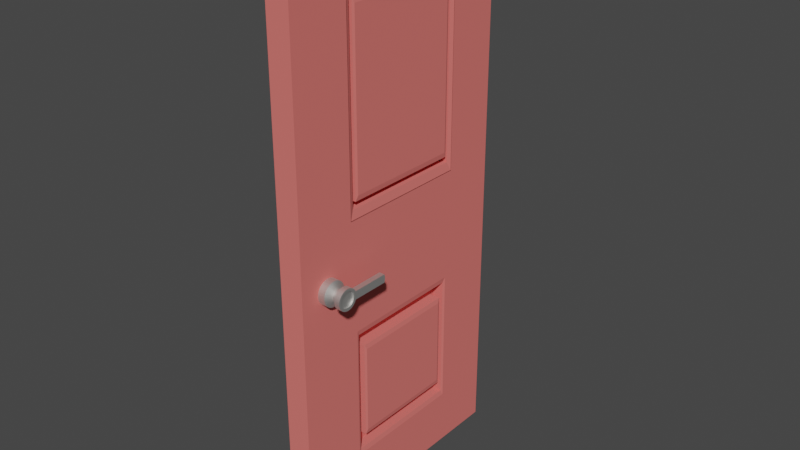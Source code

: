 # Source: door.blend  (saved by Blender 3.3.6; exported with 4.5.12 LTS)
import bpy
from mathutils import Matrix  # noqa: F401  (used for matrix-valued properties, if any)

bpy.ops.wm.read_factory_settings(use_empty=True)
scene = bpy.context.scene
scene.name = 'Scene'

# ---- collections
col_collection = bpy.data.collections.new('Collection'); scene.collection.children.link(col_collection)

# ---- materials (node trees are filled in below, after node groups)
mat_door = bpy.data.materials.new('Door')
mat_door.use_transparent_shadow = False
mat_metal = bpy.data.materials.new('Metal')
mat_metal.use_transparent_shadow = False

# ---- material node trees
mat_door.use_nodes = True; mat_door.node_tree.nodes.clear()
_N = mat_door.node_tree.nodes; _L = mat_door.node_tree.links
n0 = _N.new('ShaderNodeBsdfPrincipled'); n0.name = 'Principled BSDF'; n0.location = (10, 300)
n0.distribution = 'GGX'
n0.subsurface_method = 'RANDOM_WALK_SKIN'
n0.inputs[0].default_value = (0.8, 0.1699, 0.1517, 1.0)
n0.inputs[2].default_value = 1.0
n0.inputs[3].default_value = 1.45
n0.inputs[12].default_value = 0.06897
n0.inputs[27].default_value = (0.0, 0.0, 0.0, 1.0)
n0.inputs[28].default_value = 1.0
n1 = _N.new('ShaderNodeOutputMaterial'); n1.name = 'Material Output'; n1.location = (300, 300)
_L.new(n0.outputs[0], n1.inputs[0])
n1.is_active_output = True
mat_metal.use_nodes = True; mat_metal.node_tree.nodes.clear()
_N = mat_metal.node_tree.nodes; _L = mat_metal.node_tree.links
n0 = _N.new('ShaderNodeBsdfPrincipled'); n0.name = 'Principled BSDF'; n0.location = (10, 300)
n0.distribution = 'GGX'
n0.subsurface_method = 'RANDOM_WALK_SKIN'
n0.inputs[0].default_value = (0.8, 0.7898, 0.7595, 1.0)
n0.inputs[1].default_value = 1.0
n0.inputs[2].default_value = 0.6207
n0.inputs[3].default_value = 1.45
n0.inputs[27].default_value = (0.0, 0.0, 0.0, 1.0)
n0.inputs[28].default_value = 1.0
n1 = _N.new('ShaderNodeOutputMaterial'); n1.name = 'Material Output'; n1.location = (300, 300)
_L.new(n0.outputs[0], n1.inputs[0])
n1.is_active_output = True

# ---- world
world_world = bpy.data.worlds.new('World'); scene.world = world_world
world_world.use_nodes = True; world_world.node_tree.nodes.clear()
_N = world_world.node_tree.nodes; _L = world_world.node_tree.links
n0 = _N.new('ShaderNodeOutputWorld'); n0.name = 'World Output'; n0.location = (300, 300)
n1 = _N.new('ShaderNodeBackground'); n1.name = 'Background'; n1.location = (10, 300)
n1.inputs[0].default_value = (0.05088, 0.05088, 0.05088, 1.0)
_L.new(n1.outputs[0], n0.inputs[0])
n0.is_active_output = True
world_world.color = (0.05088, 0.05088, 0.05088)
world_world.use_sun_shadow = False
world_world.sun_shadow_jitter_overblur = 0.0

# ---- meshes
me_cube_001 = bpy.data.meshes.new('Cube.001')
me_cube_001.from_pydata([(-0.2391, -1.0, -1.0), (-0.2391, -1.0, 1.0), (-0.2391, 1.0, -1.0), (-0.2391, 1.0, 1.0), (0.287, -1.0, -1.0), (0.287, -1.0, 1.0), (0.287, 1.0, -1.0), (0.287, 1.0, 1.0), (-0.2391, -1.0, 0.1048), (-0.2391, 1.0, 0.1048), (0.287, 1.0, 0.1048), (0.287, -1.0, 0.1048), (-0.2391, -1.0, 0.8484), (-0.2391, 1.0, 0.8484), (0.287, 1.0, 0.8484), (0.287, -1.0, 0.8484), (-0.2391, -0.5121, -1.0), (-0.2391, -0.5121, 1.0), (0.287, -0.5121, -1.0), (0.287, -0.5121, 1.0), (-0.2391, -0.5121, 0.1048), (-0.2391, -0.5121, 0.8484), (-0.2391, 0.5696, 1.0), (0.287, 0.5696, -1.0), (-0.2391, 0.5696, 0.1048), (-0.2391, 0.5696, 0.8484), (-0.2391, 0.5696, -1.0), (0.287, 0.5696, 1.0), (-0.2391, 1.0, -0.2576), (0.287, 1.0, -0.2576), (0.287, -1.0, -0.2576), (-0.2391, -1.0, -0.2576), (-0.2391, -0.5121, -0.2576), (-0.2391, 0.5696, -0.2576), (-0.2391, 1.0, -0.8372), (0.287, 1.0, -0.8372), (0.287, -1.0, -0.8372), (-0.2391, -0.5121, -0.8372), (-0.2391, 0.5696, -0.8372), (-0.2391, -1.0, -0.8372), (0.287, 0.5696, 0.1048), (0.287, -0.5121, 0.1048), (0.287, 0.5696, 0.8484), (0.287, -0.5121, 0.8484), (0.04516, 0.514, 0.1605), (0.04516, -0.4565, 0.1605), (0.04516, 0.514, 0.7928), (0.04516, -0.4565, 0.7928), (0.287, 0.5696, -0.2576), (0.287, -0.5121, -0.2576), (0.287, -0.5121, -0.8372), (0.287, 0.5696, -0.8372), (0.02691, 0.4592, -0.368), (0.02691, -0.4017, -0.368), (0.02691, -0.4017, -0.7267), (0.02691, 0.4592, -0.7267), (0.04516, 0.5378, 0.1367), (0.04516, -0.4803, 0.1367), (0.04516, 0.5378, 0.8166), (0.04516, -0.4803, 0.8166), (0.02691, 0.5093, -0.3179), (0.02691, -0.4518, -0.3179), (0.02691, -0.4518, -0.7769), (0.02691, 0.5093, -0.7769), (0.02691, 0.4592, -0.368), (0.02691, -0.4017, -0.368), (0.02691, -0.4017, -0.7267), (0.02691, 0.4592, -0.7267), (0.287, -0.471, -0.2987), (0.2678, -0.4518, -0.3179), (0.2678, 0.5093, -0.3179), (0.287, 0.5285, -0.2987), (0.287, -0.471, -0.7961), (0.2678, -0.4518, -0.7769), (0.2678, 0.5093, -0.7769), (0.287, 0.5285, -0.7961), (0.2531, -0.4803, 0.1367), (0.287, -0.5142, 0.1027), (0.287, -0.5142, 0.8505), (0.2531, -0.4803, 0.8166), (0.287, 0.5717, 0.1027), (0.2531, 0.5378, 0.1367), (0.2531, 0.5378, 0.8166), (0.287, 0.5717, 0.8505), (0.2648, 0.514, 0.1605), (0.2834, 0.4954, 0.1791), (0.2834, -0.4379, 0.1791), (0.2648, -0.4565, 0.1605), (0.2834, 0.4954, 0.7742), (0.2648, 0.514, 0.7928), (0.2648, -0.4565, 0.7928), (0.2834, -0.4379, 0.7742), (0.3045, 0.442, -0.3852), (0.2874, 0.4592, -0.368), (0.2874, -0.4017, -0.368), (0.3045, -0.3845, -0.3852), (0.2874, -0.4017, -0.7267), (0.3045, -0.3845, -0.7096), (0.3045, 0.442, -0.7096), (0.2874, 0.4592, -0.7267)], [], [(25, 22, 3, 13), (13, 3, 7, 14), (43, 19, 5, 15), (15, 5, 1, 12), (16, 18, 4, 0), (19, 17, 1, 5), (30, 11, 8, 31), (49, 41, 11, 30), (28, 9, 10, 29), (33, 24, 9, 28), (11, 15, 12, 8), (41, 43, 15, 11), (9, 13, 14, 10), (24, 25, 13, 9), (8, 12, 21, 20), (31, 8, 20, 32), (48, 40, 41, 49), (27, 22, 17, 19), (26, 23, 18, 16), (42, 27, 19, 43), (12, 1, 17, 21), (14, 7, 27, 42), (2, 6, 23, 26), (7, 3, 22, 27), (29, 10, 40, 48), (10, 14, 42, 40), (20, 21, 25, 24), (32, 20, 24, 33), (21, 17, 22, 25), (37, 32, 33, 38), (35, 29, 48, 51), (73, 74, 63, 62), (39, 31, 32, 37), (38, 33, 28, 34), (34, 28, 29, 35), (50, 49, 30, 36), (36, 30, 31, 39), (4, 36, 39, 0), (18, 50, 36, 4), (2, 34, 35, 6), (26, 38, 34, 2), (0, 39, 37, 16), (23, 51, 50, 18), (6, 35, 51, 23), (16, 37, 38, 26), (79, 76, 57, 59), (83, 80, 40, 42), (80, 77, 41, 40), (81, 82, 58, 56), (46, 47, 90, 89), (78, 83, 42, 43), (82, 79, 59, 58), (77, 78, 43, 41), (69, 73, 62, 61), (71, 75, 51, 48), (74, 70, 60, 63), (55, 52, 64, 67), (68, 71, 48, 49), (75, 72, 50, 51), (72, 68, 49, 50), (44, 45, 57, 56), (47, 46, 58, 59), (45, 47, 59, 57), (46, 44, 56, 58), (44, 46, 89, 84), (85, 88, 91, 86), (47, 45, 87, 90), (53, 52, 60, 61), (54, 53, 61, 62), (52, 55, 63, 60), (55, 54, 62, 63), (65, 66, 96, 94), (52, 53, 65, 64), (54, 55, 67, 66), (53, 54, 66, 65), (67, 64, 93, 99), (98, 92, 95, 97), (66, 67, 99, 96), (71, 68, 69, 70), (68, 72, 73, 69), (70, 74, 75, 71), (74, 73, 72, 75), (70, 69, 61, 60), (81, 76, 77, 80), (83, 78, 79, 82), (78, 77, 76, 79), (82, 81, 80, 83), (76, 81, 56, 57), (85, 86, 87, 84), (89, 90, 91, 88), (90, 87, 86, 91), (88, 85, 84, 89), (45, 44, 84, 87), (93, 94, 95, 92), (94, 96, 97, 95), (92, 98, 99, 93), (98, 97, 96, 99), (64, 65, 94, 93)])
_uv = me_cube_001.uv_layers.new(name='UVMap')
_uv.uv.foreach_set('vector', [0.6061, 0.1962, 0.625, 0.1962, 0.625, 0.25, 0.6061, 0.25, 0.6061, 0.25, 0.625, 0.25, 0.625, 0.5, 0.6061, 0.5, 0.6061, 0.689, 0.625, 0.689, 0.625, 0.75, 0.6061, 0.75, 0.6061, 0.75, 0.625, 0.75, 0.625, 1.0, 0.6061, 1.0, 0.125, 0.689, 0.375, 0.689, 0.375, 0.75, 0.125, 0.75, 0.625, 0.689, 0.875, 0.689, 0.875, 0.75, 0.625, 0.75, 0.4678, 0.75, 0.5131, 0.75, 0.5131, 1.0, 0.4678, 1.0, 0.4678, 0.689, 0.5131, 0.689, 0.5131, 0.75, 0.4678, 0.75, 0.4678, 0.25, 0.5131, 0.25, 0.5131, 0.5, 0.4678, 0.5, 0.4678, 0.1962, 0.5131, 0.1962, 0.5131, 0.25, 0.4678, 0.25, 0.5131, 0.75, 0.6061, 0.75, 0.6061, 1.0, 0.5131, 1.0, 0.5131, 0.689, 0.6061, 0.689, 0.6061, 0.75, 0.5131, 0.75, 0.5131, 0.25, 0.6061, 0.25, 0.6061, 0.5, 0.5131, 0.5, 0.5131, 0.1962, 0.6061, 0.1962, 0.6061, 0.25, 0.5131, 0.25, 0.5131, 0.0, 0.6061, 0.0, 0.6061, 0.06098, 0.5131, 0.06098, 0.4678, 0.0, 0.5131, 0.0, 0.5131, 0.06098, 0.4678, 0.06098, 0.4678, 0.5538, 0.5131, 0.5538, 0.5131, 0.689, 0.4678, 0.689, 0.625, 0.5538, 0.875, 0.5538, 0.875, 0.689, 0.625, 0.689, 0.125, 0.5538, 0.375, 0.5538, 0.375, 0.689, 0.125, 0.689, 0.6061, 0.5538, 0.625, 0.5538, 0.625, 0.689, 0.6061, 0.689, 0.6061, 0.0, 0.625, 0.0, 0.625, 0.06098, 0.6061, 0.06098, 0.6061, 0.5, 0.625, 0.5, 0.625, 0.5538, 0.6061, 0.5538, 0.125, 0.5, 0.375, 0.5, 0.375, 0.5538, 0.125, 0.5538, 0.625, 0.5, 0.875, 0.5, 0.875, 0.5538, 0.625, 0.5538, 0.4678, 0.5, 0.5131, 0.5, 0.5131, 0.5538, 0.4678, 0.5538, 0.5131, 0.5, 0.6061, 0.5, 0.6061, 0.5538, 0.5131, 0.5538, 0.5131, 0.06098, 0.6061, 0.06098, 0.6061, 0.1962, 0.5131, 0.1962, 0.4678, 0.06098, 0.5131, 0.06098, 0.5131, 0.1962, 0.4678, 0.1962, 0.6061, 0.06098, 0.625, 0.06098, 0.625, 0.1962, 0.6061, 0.1962, 0.3954, 0.06098, 0.4678, 0.06098, 0.4678, 0.1962, 0.3954, 0.1962, 0.3954, 0.5, 0.4678, 0.5, 0.4678, 0.5538, 0.3954, 0.5538, 0.4029, 0.6815, 0.4029, 0.5613, 0.4029, 0.5613, 0.4029, 0.6815, 0.3954, 0.0, 0.4678, 0.0, 0.4678, 0.06098, 0.3954, 0.06098, 0.3954, 0.1962, 0.4678, 0.1962, 0.4678, 0.25, 0.3954, 0.25, 0.3954, 0.25, 0.4678, 0.25, 0.4678, 0.5, 0.3954, 0.5, 0.3954, 0.689, 0.4678, 0.689, 0.4678, 0.75, 0.3954, 0.75, 0.3954, 0.75, 0.4678, 0.75, 0.4678, 1.0, 0.3954, 1.0, 0.375, 0.75, 0.3954, 0.75, 0.3954, 1.0, 0.375, 1.0, 0.375, 0.689, 0.3954, 0.689, 0.3954, 0.75, 0.375, 0.75, 0.375, 0.25, 0.3954, 0.25, 0.3954, 0.5, 0.375, 0.5, 0.375, 0.1962, 0.3954, 0.1962, 0.3954, 0.25, 0.375, 0.25, 0.375, 0.0, 0.3954, 0.0, 0.3954, 0.06098, 0.375, 0.06098, 0.375, 0.5538, 0.3954, 0.5538, 0.3954, 0.689, 0.375, 0.689, 0.375, 0.5, 0.3954, 0.5, 0.3954, 0.5538, 0.375, 0.5538, 0.375, 0.06098, 0.3954, 0.06098, 0.3954, 0.1962, 0.375, 0.1962, 0.6021, 0.685, 0.5171, 0.685, 0.5171, 0.685, 0.6021, 0.685, 0.6063, 0.5535, 0.5128, 0.5535, 0.5131, 0.5538, 0.6061, 0.5538, 0.5128, 0.5535, 0.5128, 0.6893, 0.5131, 0.689, 0.5131, 0.5538, 0.5171, 0.5578, 0.6021, 0.5578, 0.6021, 0.5578, 0.5171, 0.5578, 0.5991, 0.5608, 0.5991, 0.6821, 0.5991, 0.6821, 0.5991, 0.5608, 0.6063, 0.6893, 0.6063, 0.5535, 0.6061, 0.5538, 0.6061, 0.689, 0.6021, 0.5578, 0.6021, 0.685, 0.6021, 0.685, 0.6021, 0.5578, 0.5128, 0.6893, 0.6063, 0.6893, 0.6061, 0.689, 0.5131, 0.689, 0.4603, 0.6815, 0.4029, 0.6815, 0.4029, 0.6815, 0.4603, 0.6815, 0.4627, 0.5589, 0.4005, 0.5589, 0.3954, 0.5538, 0.4678, 0.5538, 0.4029, 0.5613, 0.4603, 0.5613, 0.4603, 0.5613, 0.4029, 0.5613, 0.4092, 0.5676, 0.454, 0.5676, 0.454, 0.5676, 0.4092, 0.5676, 0.4627, 0.6839, 0.4627, 0.5589, 0.4678, 0.5538, 0.4678, 0.689, 0.4005, 0.5589, 0.4005, 0.6839, 0.3954, 0.689, 0.3954, 0.5538, 0.4005, 0.6839, 0.4627, 0.6839, 0.4678, 0.689, 0.3954, 0.689, 0.5201, 0.5608, 0.5201, 0.6821, 0.5171, 0.685, 0.5171, 0.5578, 0.5991, 0.6821, 0.5991, 0.5608, 0.6021, 0.5578, 0.6021, 0.685, 0.5201, 0.6821, 0.5991, 0.6821, 0.6021, 0.685, 0.5171, 0.685, 0.5991, 0.5608, 0.5201, 0.5608, 0.5171, 0.5578, 0.6021, 0.5578, 0.5201, 0.5608, 0.5991, 0.5608, 0.5991, 0.5608, 0.5201, 0.5608, 0.5224, 0.5631, 0.5968, 0.5631, 0.5968, 0.6797, 0.5224, 0.6797, 0.5991, 0.6821, 0.5201, 0.6821, 0.5201, 0.6821, 0.5991, 0.6821, 0.454, 0.6752, 0.454, 0.5676, 0.4603, 0.5613, 0.4603, 0.6815, 0.4092, 0.6752, 0.454, 0.6752, 0.4603, 0.6815, 0.4029, 0.6815, 0.454, 0.5676, 0.4092, 0.5676, 0.4029, 0.5613, 0.4603, 0.5613, 0.4092, 0.5676, 0.4092, 0.6752, 0.4029, 0.6815, 0.4029, 0.5613, 0.454, 0.6752, 0.4092, 0.6752, 0.4092, 0.6752, 0.454, 0.6752, 0.454, 0.5676, 0.454, 0.6752, 0.454, 0.6752, 0.454, 0.5676, 0.4092, 0.6752, 0.4092, 0.5676, 0.4092, 0.5676, 0.4092, 0.6752, 0.454, 0.6752, 0.4092, 0.6752, 0.4092, 0.6752, 0.454, 0.6752, 0.4092, 0.5676, 0.454, 0.5676, 0.454, 0.5676, 0.4092, 0.5676, 0.4113, 0.5697, 0.4519, 0.5697, 0.4519, 0.6731, 0.4113, 0.6731, 0.4092, 0.6752, 0.4092, 0.5676, 0.4092, 0.5676, 0.4092, 0.6752, 0.4627, 0.5589, 0.4627, 0.6839, 0.4603, 0.6815, 0.4603, 0.5613, 0.4627, 0.6839, 0.4005, 0.6839, 0.4029, 0.6815, 0.4603, 0.6815, 0.4603, 0.5613, 0.4029, 0.5613, 0.4005, 0.5589, 0.4627, 0.5589, 0.4029, 0.5613, 0.4029, 0.6815, 0.4005, 0.6839, 0.4005, 0.5589, 0.4603, 0.5613, 0.4603, 0.6815, 0.4603, 0.6815, 0.4603, 0.5613, 0.5171, 0.5578, 0.5171, 0.685, 0.5128, 0.6893, 0.5128, 0.5535, 0.6063, 0.5535, 0.6063, 0.6893, 0.6021, 0.685, 0.6021, 0.5578, 0.6063, 0.6893, 0.5128, 0.6893, 0.5171, 0.685, 0.6021, 0.685, 0.6021, 0.5578, 0.5171, 0.5578, 0.5128, 0.5535, 0.6063, 0.5535, 0.5171, 0.685, 0.5171, 0.5578, 0.5171, 0.5578, 0.5171, 0.685, 0.5224, 0.5631, 0.5224, 0.6797, 0.5201, 0.6821, 0.5201, 0.5608, 0.5991, 0.5608, 0.5991, 0.6821, 0.5968, 0.6797, 0.5968, 0.5631, 0.5991, 0.6821, 0.5201, 0.6821, 0.5224, 0.6797, 0.5968, 0.6797, 0.5968, 0.5631, 0.5224, 0.5631, 0.5201, 0.5608, 0.5991, 0.5608, 0.5201, 0.6821, 0.5201, 0.5608, 0.5201, 0.5608, 0.5201, 0.6821, 0.454, 0.5676, 0.454, 0.6752, 0.4519, 0.6731, 0.4519, 0.5697, 0.454, 0.6752, 0.4092, 0.6752, 0.4113, 0.6731, 0.4519, 0.6731, 0.4519, 0.5697, 0.4113, 0.5697, 0.4092, 0.5676, 0.454, 0.5676, 0.4113, 0.5697, 0.4113, 0.6731, 0.4092, 0.6752, 0.4092, 0.5676, 0.454, 0.5676, 0.454, 0.6752, 0.454, 0.6752, 0.454, 0.5676])
me_cube_001.materials.append(mat_door)
me_cube_001.update()
me_cylinder = bpy.data.meshes.new('Cylinder')
me_cylinder.from_pydata([(0.0, 1.0, -1.0), (0.0, 1.0, 1.0), (0.1951, 0.9808, -1.0), (0.1951, 0.9808, 1.0), (0.3827, 0.9239, -1.0), (0.3827, 0.9239, 1.0), (0.5556, 0.8315, -1.0), (0.5556, 0.8315, 1.0), (0.7071, 0.7071, -1.0), (0.7071, 0.7071, 1.0), (0.8315, 0.5556, -1.0), (0.8315, 0.5556, 1.0), (0.9239, 0.3827, -1.0), (0.9239, 0.3827, 1.0), (0.9808, 0.1951, -1.0), (0.9808, 0.1951, 1.0), (1.0, 0.0, -1.0), (1.0, 0.0, 1.0), (0.9808, -0.1951, -1.0), (0.9808, -0.1951, 1.0), (0.9239, -0.3827, -1.0), (0.9239, -0.3827, 1.0), (0.8315, -0.5556, -1.0), (0.8315, -0.5556, 1.0), (0.7071, -0.7071, -1.0), (0.7071, -0.7071, 1.0), (0.5556, -0.8315, -1.0), (0.5556, -0.8315, 1.0), (0.3827, -0.9239, -1.0), (0.3827, -0.9239, 1.0), (0.1951, -0.9808, -1.0), (0.1951, -0.9808, 1.0), (0.0, -1.0, -1.0), (0.0, -1.0, 1.0), (-0.1951, -0.9808, -1.0), (-0.1951, -0.9808, 1.0), (-0.3827, -0.9239, -1.0), (-0.3827, -0.9239, 1.0), (-0.5556, -0.8315, -1.0), (-0.5556, -0.8315, 1.0), (-0.7071, -0.7071, -1.0), (-0.7071, -0.7071, 1.0), (-0.8315, -0.5556, -1.0), (-0.8315, -0.5556, 1.0), (-0.9239, -0.3827, -1.0), (-0.9239, -0.3827, 1.0), (-0.9808, -0.1951, -1.0), (-0.9808, -0.1951, 1.0), (-1.0, 0.0, -1.0), (-1.0, 0.0, 1.0), (-0.9808, 0.1951, -1.0), (-0.9808, 0.1951, 1.0), (-0.9239, 0.3827, -1.0), (-0.9239, 0.3827, 1.0), (-0.8315, 0.5556, -1.0), (-0.8315, 0.5556, 1.0), (-0.7071, 0.7071, -1.0), (-0.7071, 0.7071, 1.0), (-0.5556, 0.8315, -1.0), (-0.5556, 0.8315, 1.0), (-0.3827, 0.9239, -1.0), (-0.3827, 0.9239, 1.0), (-0.1951, 0.9808, -1.0), (-0.1951, 0.9808, 1.0), (0.09675, 0.4864, 1.669), (9.629e-07, 0.4959, 1.669), (0.1898, 0.4582, 1.669), (0.2755, 0.4124, 1.669), (0.3507, 0.3507, 1.669), (0.4124, 0.2755, 1.669), (0.4582, 0.1898, 1.669), (0.4864, 0.09675, 1.669), (0.4959, 0.0, 1.669), (0.4864, -0.09675, 1.669), (0.4582, -0.1898, 1.669), (0.4124, -0.2755, 1.669), (0.3507, -0.3507, 1.669), (0.2755, -0.4124, 1.669), (0.1898, -0.4582, 1.669), (0.09675, -0.4864, 1.669), (9.629e-07, -0.4959, 1.669), (-0.09675, -0.4864, 1.669), (-0.1898, -0.4582, 1.669), (-0.2755, -0.4124, 1.669), (-0.3507, -0.3507, 1.669), (-0.4124, -0.2755, 1.669), (-0.4582, -0.1898, 1.669), (-0.4864, -0.09675, 1.669), (-0.4959, 0.0, 1.669), (-0.4864, 0.09675, 1.669), (-0.4582, 0.1898, 1.669), (-0.4124, 0.2755, 1.669), (-0.3507, 0.3507, 1.669), (-0.2755, 0.4124, 1.669), (-0.1898, 0.4582, 1.669), (-0.09675, 0.4864, 1.669), (0.09675, 0.4864, 2.582), (9.836e-07, 0.4959, 2.582), (0.1898, 0.4582, 2.582), (0.2755, 0.4124, 2.582), (0.3507, 0.3507, 2.582), (0.4124, 0.2755, 2.582), (0.4582, 0.1898, 2.582), (0.4864, 0.09675, 2.582), (0.4959, 0.0, 2.582), (0.4864, -0.09675, 2.582), (0.4582, -0.1898, 2.582), (0.4124, -0.2755, 2.582), (0.3507, -0.3507, 2.582), (0.2755, -0.4124, 2.582), (0.1898, -0.4582, 2.582), (0.09675, -0.4864, 2.582), (9.836e-07, -0.4959, 2.582), (-0.09675, -0.4864, 2.582), (-0.1898, -0.4582, 2.582), (-0.2755, -0.4124, 2.582), (-0.3507, -0.3507, 2.582), (-0.4124, -0.2755, 2.582), (-0.4582, -0.1898, 2.582), (-0.4864, -0.09675, 2.582), (-0.4959, 0.0, 2.582), (-0.4864, 0.09675, 2.582), (-0.4582, 0.1898, 2.582), (-0.4124, 0.2755, 2.582), (-0.3507, 0.3507, 2.582), (-0.2755, 0.4124, 2.582), (-0.1898, 0.4582, 2.582), (-0.09675, 0.4864, 2.582), (0.1677, 0.843, 2.611), (3.099e-06, 0.8595, 2.611), (0.3289, 0.7941, 2.611), (0.4775, 0.7147, 2.611), (0.6078, 0.6078, 2.611), (0.7147, 0.4775, 2.611), (0.7941, 0.3289, 2.611), (0.843, 0.1677, 2.611), (0.8595, -1.049e-06, 2.611), (0.843, -0.1677, 2.611), (0.7941, -0.3289, 2.611), (0.7147, -0.4775, 2.611), (0.6078, -0.6078, 2.611), (0.4775, -0.7147, 2.611), (0.3289, -0.7941, 2.611), (0.1677, -0.843, 2.611), (3.099e-06, -0.8595, 2.611), (-0.1677, -0.843, 2.611), (-0.3289, -0.7941, 2.611), (-0.4775, -0.7147, 2.611), (-0.6078, -0.6078, 2.611), (-0.7147, -0.4775, 2.611), (-0.7941, -0.3289, 2.611), (-0.843, -0.1677, 2.611), (-0.8595, -1.049e-06, 2.611), (-0.843, 0.1677, 2.611), (-0.7941, 0.3289, 2.611), (-0.7147, 0.4775, 2.611), (-0.6078, 0.6078, 2.611), (-0.4775, 0.7147, 2.611), (-0.3289, 0.7941, 2.611), (-0.1677, 0.843, 2.611), (0.1677, 3.854, 2.611), (3.157e-06, 3.871, 2.611), (0.3289, 3.805, 2.611), (-0.1677, 3.854, 2.611), (-0.3289, 3.805, 2.611), (0.1677, 3.854, 3.552), (3.157e-06, 3.871, 3.552), (0.3289, 3.805, 3.552), (-0.1677, 3.854, 3.552), (-0.3289, 3.805, 3.552), (0.1677, 0.843, 3.552), (3.099e-06, 0.8595, 3.552), (0.3289, 0.7941, 3.552), (0.4775, 0.7147, 3.552), (0.6078, 0.6078, 3.552), (0.7147, 0.4775, 3.552), (0.7941, 0.3289, 3.552), (0.843, 0.1677, 3.552), (0.8595, -1.049e-06, 3.552), (0.843, -0.1677, 3.552), (0.7941, -0.3289, 3.552), (0.7147, -0.4775, 3.552), (0.6078, -0.6078, 3.552), (0.4775, -0.7147, 3.552), (0.3289, -0.7941, 3.552), (0.1677, -0.843, 3.552), (3.099e-06, -0.8595, 3.552), (-0.1677, -0.843, 3.552), (-0.3289, -0.7941, 3.552), (-0.4775, -0.7147, 3.552), (-0.6078, -0.6078, 3.552), (-0.7147, -0.4775, 3.552), (-0.7941, -0.3289, 3.552), (-0.843, -0.1677, 3.552), (-0.8595, -1.049e-06, 3.552), (-0.843, 0.1677, 3.552), (-0.7941, 0.3289, 3.552), (-0.7147, 0.4775, 3.552), (-0.6078, 0.6078, 3.552), (-0.4775, 0.7147, 3.552), (-0.3289, 0.7941, 3.552), (-0.1677, 0.843, 3.552), (0.1216, 0.6113, 3.552), (0.1459, 0.7333, 3.552), (3.099e-06, 0.7476, 3.552), (3.099e-06, 0.6233, 3.552), (0.2385, 0.5759, 3.552), (0.2861, 0.6907, 3.552), (0.3463, 0.5183, 3.552), (0.4154, 0.6216, 3.552), (0.4408, 0.4408, 3.552), (0.5287, 0.5287, 3.552), (0.5183, 0.3463, 3.552), (0.6216, 0.4154, 3.552), (0.5759, 0.2385, 3.552), (0.6907, 0.2861, 3.552), (0.6113, 0.1216, 3.552), (0.7333, 0.1459, 3.552), (0.6233, -1.024e-06, 3.552), (0.7476, -1.05e-06, 3.552), (0.6113, -0.1216, 3.552), (0.7333, -0.1459, 3.552), (0.5759, -0.2385, 3.552), (0.6907, -0.2861, 3.552), (0.5183, -0.3463, 3.552), (0.6216, -0.4154, 3.552), (0.4408, -0.4408, 3.552), (0.5287, -0.5287, 3.552), (0.3463, -0.5183, 3.552), (0.4154, -0.6216, 3.552), (0.2385, -0.5759, 3.552), (0.2861, -0.6907, 3.552), (0.1216, -0.6113, 3.552), (0.1459, -0.7333, 3.552), (3.099e-06, -0.6233, 3.552), (3.099e-06, -0.7476, 3.552), (-0.1216, -0.6113, 3.552), (-0.1459, -0.7333, 3.552), (-0.2385, -0.5759, 3.552), (-0.2861, -0.6907, 3.552), (-0.3463, -0.5183, 3.552), (-0.4154, -0.6216, 3.552), (-0.4408, -0.4408, 3.552), (-0.5287, -0.5287, 3.552), (-0.5183, -0.3463, 3.552), (-0.6216, -0.4154, 3.552), (-0.5759, -0.2385, 3.552), (-0.6907, -0.2861, 3.552), (-0.6113, -0.1216, 3.552), (-0.7333, -0.1459, 3.552), (-0.6233, -1.051e-06, 3.552), (-0.7476, -1.05e-06, 3.552), (-0.6113, 0.1216, 3.552), (-0.7333, 0.1459, 3.552), (-0.5759, 0.2385, 3.552), (-0.6907, 0.2861, 3.552), (-0.5183, 0.3463, 3.552), (-0.6216, 0.4154, 3.552), (-0.4408, 0.4408, 3.552), (-0.5287, 0.5287, 3.552), (-0.3463, 0.5183, 3.552), (-0.4154, 0.6216, 3.552), (-0.2385, 0.5759, 3.552), (-0.2861, 0.6907, 3.552), (-0.1216, 0.6113, 3.552), (-0.1459, 0.7333, 3.552), (3.11e-06, 0.6233, 3.307), (0.1216, 0.6113, 3.307), (0.2385, 0.5759, 3.307), (0.3463, 0.5183, 3.307), (0.4408, 0.4408, 3.307), (0.5183, 0.3463, 3.307), (0.5759, 0.2385, 3.307), (0.6113, 0.1216, 3.307), (0.6233, -1.024e-06, 3.307), (0.6113, -0.1216, 3.307), (0.5759, -0.2385, 3.307), (0.5183, -0.3463, 3.307), (0.4408, -0.4408, 3.307), (0.3463, -0.5183, 3.307), (0.2385, -0.5759, 3.307), (0.1216, -0.6113, 3.307), (3.11e-06, -0.6233, 3.307), (-0.1216, -0.6113, 3.307), (-0.2385, -0.5759, 3.307), (-0.3463, -0.5183, 3.307), (-0.4408, -0.4408, 3.307), (-0.5183, -0.3463, 3.307), (-0.5759, -0.2385, 3.307), (-0.6113, -0.1216, 3.307), (-0.6233, -1.051e-06, 3.307), (-0.6113, 0.1216, 3.307), (-0.5759, 0.2385, 3.307), (-0.5183, 0.3463, 3.307), (-0.4408, 0.4408, 3.307), (-0.3463, 0.5183, 3.307), (-0.2385, 0.5759, 3.307), (-0.1216, 0.6113, 3.307)], [], [(0, 1, 3, 2), (2, 3, 5, 4), (4, 5, 7, 6), (6, 7, 9, 8), (8, 9, 11, 10), (10, 11, 13, 12), (12, 13, 15, 14), (14, 15, 17, 16), (16, 17, 19, 18), (18, 19, 21, 20), (20, 21, 23, 22), (22, 23, 25, 24), (24, 25, 27, 26), (26, 27, 29, 28), (28, 29, 31, 30), (30, 31, 33, 32), (32, 33, 35, 34), (34, 35, 37, 36), (36, 37, 39, 38), (38, 39, 41, 40), (40, 41, 43, 42), (42, 43, 45, 44), (44, 45, 47, 46), (46, 47, 49, 48), (48, 49, 51, 50), (50, 51, 53, 52), (52, 53, 55, 54), (54, 55, 57, 56), (56, 57, 59, 58), (58, 59, 61, 60), (13, 11, 69, 70), (60, 61, 63, 62), (62, 63, 1, 0), (0, 2, 4, 6, 8, 10, 12, 14, 16, 18, 20, 22, 24, 26, 28, 30, 32, 34, 36, 38, 40, 42, 44, 46, 48, 50, 52, 54, 56, 58, 60, 62), (71, 70, 102, 103), (31, 29, 78, 79), (49, 47, 87, 88), (5, 3, 64, 66), (23, 21, 74, 75), (41, 39, 83, 84), (59, 57, 92, 93), (15, 13, 70, 71), (33, 31, 79, 80), (51, 49, 88, 89), (7, 5, 66, 67), (25, 23, 75, 76), (43, 41, 84, 85), (61, 59, 93, 94), (17, 15, 71, 72), (35, 33, 80, 81), (53, 51, 89, 90), (9, 7, 67, 68), (27, 25, 76, 77), (45, 43, 85, 86), (63, 61, 94, 95), (19, 17, 72, 73), (37, 35, 81, 82), (55, 53, 90, 91), (11, 9, 68, 69), (29, 27, 77, 78), (47, 45, 86, 87), (3, 1, 65, 64), (1, 63, 95, 65), (21, 19, 73, 74), (39, 37, 82, 83), (57, 55, 91, 92), (106, 105, 137, 138), (85, 84, 116, 117), (72, 71, 103, 104), (86, 85, 117, 118), (73, 72, 104, 105), (87, 86, 118, 119), (74, 73, 105, 106), (88, 87, 119, 120), (75, 74, 106, 107), (89, 88, 120, 121), (76, 75, 107, 108), (90, 89, 121, 122), (77, 76, 108, 109), (91, 90, 122, 123), (78, 77, 109, 110), (64, 65, 97, 96), (92, 91, 123, 124), (79, 78, 110, 111), (66, 64, 96, 98), (93, 92, 124, 125), (80, 79, 111, 112), (67, 66, 98, 99), (94, 93, 125, 126), (81, 80, 112, 113), (68, 67, 99, 100), (95, 94, 126, 127), (82, 81, 113, 114), (69, 68, 100, 101), (65, 95, 127, 97), (83, 82, 114, 115), (70, 69, 101, 102), (84, 83, 115, 116), (141, 140, 182, 183), (120, 119, 151, 152), (107, 106, 138, 139), (121, 120, 152, 153), (108, 107, 139, 140), (122, 121, 153, 154), (109, 108, 140, 141), (123, 122, 154, 155), (110, 109, 141, 142), (96, 97, 129, 128), (124, 123, 155, 156), (111, 110, 142, 143), (98, 96, 128, 130), (125, 124, 156, 157), (112, 111, 143, 144), (99, 98, 130, 131), (126, 125, 157, 158), (113, 112, 144, 145), (100, 99, 131, 132), (127, 126, 158, 159), (114, 113, 145, 146), (101, 100, 132, 133), (97, 127, 159, 129), (115, 114, 146, 147), (102, 101, 133, 134), (116, 115, 147, 148), (103, 102, 134, 135), (117, 116, 148, 149), (104, 103, 135, 136), (118, 117, 149, 150), (105, 104, 136, 137), (119, 118, 150, 151), (203, 207, 172, 170), (155, 154, 196, 197), (142, 141, 183, 184), (129, 159, 163, 161), (156, 155, 197, 198), (143, 142, 184, 185), (170, 172, 167, 165), (157, 156, 198, 199), (144, 143, 185, 186), (131, 130, 172, 173), (158, 157, 199, 200), (145, 144, 186, 187), (132, 131, 173, 174), (158, 200, 169, 164), (146, 145, 187, 188), (133, 132, 174, 175), (128, 129, 161, 160), (147, 146, 188, 189), (134, 133, 175, 176), (148, 147, 189, 190), (135, 134, 176, 177), (149, 148, 190, 191), (136, 135, 177, 178), (150, 149, 191, 192), (137, 136, 178, 179), (151, 150, 192, 193), (138, 137, 179, 180), (152, 151, 193, 194), (139, 138, 180, 181), (153, 152, 194, 195), (140, 139, 181, 182), (154, 153, 195, 196), (160, 161, 166, 165), (162, 160, 165, 167), (163, 164, 169, 168), (161, 163, 168, 166), (130, 128, 160, 162), (200, 201, 168, 169), (159, 158, 164, 163), (171, 170, 165, 166), (172, 130, 162, 167), (201, 171, 166, 168), (232, 230, 280, 281), (265, 204, 171, 201), (209, 211, 174, 173), (211, 213, 175, 174), (213, 215, 176, 175), (215, 217, 177, 176), (217, 219, 178, 177), (219, 221, 179, 178), (221, 223, 180, 179), (223, 225, 181, 180), (225, 227, 182, 181), (227, 229, 183, 182), (229, 231, 184, 183), (231, 233, 185, 184), (233, 235, 186, 185), (235, 237, 187, 186), (237, 239, 188, 187), (239, 241, 189, 188), (241, 243, 190, 189), (243, 245, 191, 190), (245, 247, 192, 191), (247, 249, 193, 192), (249, 251, 194, 193), (251, 253, 195, 194), (253, 255, 196, 195), (255, 257, 197, 196), (257, 259, 198, 197), (259, 261, 199, 198), (261, 263, 200, 199), (263, 265, 201, 200), (207, 209, 173, 172), (203, 204, 205, 202), (207, 203, 202, 206), (209, 207, 206, 208), (211, 209, 208, 210), (213, 211, 210, 212), (215, 213, 212, 214), (217, 215, 214, 216), (219, 217, 216, 218), (221, 219, 218, 220), (223, 221, 220, 222), (225, 223, 222, 224), (227, 225, 224, 226), (229, 227, 226, 228), (231, 229, 228, 230), (233, 231, 230, 232), (235, 233, 232, 234), (237, 235, 234, 236), (239, 237, 236, 238), (241, 239, 238, 240), (243, 241, 240, 242), (245, 243, 242, 244), (247, 245, 244, 246), (249, 247, 246, 248), (251, 249, 248, 250), (253, 251, 250, 252), (255, 253, 252, 254), (257, 255, 254, 256), (259, 257, 256, 258), (261, 259, 258, 260), (263, 261, 260, 262), (265, 263, 262, 264), (204, 265, 264, 205), (204, 203, 170, 171), (267, 266, 297, 296, 295, 294, 293, 292, 291, 290, 289, 288, 287, 286, 285, 284, 283, 282, 281, 280, 279, 278, 277, 276, 275, 274, 273, 272, 271, 270, 269, 268), (250, 248, 289, 290), (206, 202, 267, 268), (224, 222, 276, 277), (242, 240, 285, 286), (260, 258, 294, 295), (216, 214, 272, 273), (234, 232, 281, 282), (252, 250, 290, 291), (208, 206, 268, 269), (226, 224, 277, 278), (244, 242, 286, 287), (262, 260, 295, 296), (218, 216, 273, 274), (236, 234, 282, 283), (254, 252, 291, 292), (210, 208, 269, 270), (228, 226, 278, 279), (246, 244, 287, 288), (264, 262, 296, 297), (220, 218, 274, 275), (238, 236, 283, 284), (256, 254, 292, 293), (205, 264, 297, 266), (212, 210, 270, 271), (230, 228, 279, 280), (248, 246, 288, 289), (202, 205, 266, 267), (222, 220, 275, 276), (240, 238, 284, 285), (258, 256, 293, 294), (214, 212, 271, 272)])
_uv = me_cylinder.uv_layers.new(name='UVMap')
_uv.uv.foreach_set('vector', [1.0, 0.5, 1.0, 1.0, 0.9688, 1.0, 0.9688, 0.5, 0.9688, 0.5, 0.9688, 1.0, 0.9375, 1.0, 0.9375, 0.5, 0.9375, 0.5, 0.9375, 1.0, 0.9062, 1.0, 0.9062, 0.5, 0.9062, 0.5, 0.9062, 1.0, 0.875, 1.0, 0.875, 0.5, 0.875, 0.5, 0.875, 1.0, 0.8438, 1.0, 0.8438, 0.5, 0.8438, 0.5, 0.8438, 1.0, 0.8125, 1.0, 0.8125, 0.5, 0.8125, 0.5, 0.8125, 1.0, 0.7812, 1.0, 0.7812, 0.5, 0.7812, 0.5, 0.7812, 1.0, 0.75, 1.0, 0.75, 0.5, 0.75, 0.5, 0.75, 1.0, 0.7188, 1.0, 0.7188, 0.5, 0.7188, 0.5, 0.7188, 1.0, 0.6875, 1.0, 0.6875, 0.5, 0.6875, 0.5, 0.6875, 1.0, 0.6562, 1.0, 0.6562, 0.5, 0.6562, 0.5, 0.6562, 1.0, 0.625, 1.0, 0.625, 0.5, 0.625, 0.5, 0.625, 1.0, 0.5938, 1.0, 0.5938, 0.5, 0.5938, 0.5, 0.5938, 1.0, 0.5625, 1.0, 0.5625, 0.5, 0.5625, 0.5, 0.5625, 1.0, 0.5312, 1.0, 0.5312, 0.5, 0.5312, 0.5, 0.5312, 1.0, 0.5, 1.0, 0.5, 0.5, 0.5, 0.5, 0.5, 1.0, 0.4688, 1.0, 0.4688, 0.5, 0.4688, 0.5, 0.4688, 1.0, 0.4375, 1.0, 0.4375, 0.5, 0.4375, 0.5, 0.4375, 1.0, 0.4062, 1.0, 0.4062, 0.5, 0.4062, 0.5, 0.4062, 1.0, 0.375, 1.0, 0.375, 0.5, 0.375, 0.5, 0.375, 1.0, 0.3438, 1.0, 0.3438, 0.5, 0.3438, 0.5, 0.3438, 1.0, 0.3125, 1.0, 0.3125, 0.5, 0.3125, 0.5, 0.3125, 1.0, 0.2812, 1.0, 0.2812, 0.5, 0.2812, 0.5, 0.2812, 1.0, 0.25, 1.0, 0.25, 0.5, 0.25, 0.5, 0.25, 1.0, 0.2188, 1.0, 0.2188, 0.5, 0.2188, 0.5, 0.2188, 1.0, 0.1875, 1.0, 0.1875, 0.5, 0.1875, 0.5, 0.1875, 1.0, 0.1562, 1.0, 0.1562, 0.5, 0.1562, 0.5, 0.1562, 1.0, 0.125, 1.0, 0.125, 0.5, 0.125, 0.5, 0.125, 1.0, 0.09375, 1.0, 0.09375, 0.5, 0.09375, 0.5, 0.09375, 1.0, 0.0625, 1.0, 0.0625, 0.5, 0.8125, 1.0, 0.8438, 1.0, 0.8438, 1.0, 0.8125, 1.0, 0.0625, 0.5, 0.0625, 1.0, 0.03125, 1.0, 0.03125, 0.5, 0.03125, 0.5, 0.03125, 1.0, 0.0, 1.0, 0.0, 0.5, 0.75, 0.49, 0.7968, 0.4854, 0.8418, 0.4717, 0.8833, 0.4496, 0.9197, 0.4197, 0.9496, 0.3833, 0.9717, 0.3418, 0.9854, 0.2968, 0.99, 0.25, 0.9854, 0.2032, 0.9717, 0.1582, 0.9496, 0.1167, 0.9197, 0.08029, 0.8833, 0.05045, 0.8418, 0.02827, 0.7968, 0.01461, 0.75, 0.01, 0.7032, 0.01461, 0.6582, 0.02827, 0.6167, 0.05045, 0.5803, 0.08029, 0.5504, 0.1167, 0.5283, 0.1582, 0.5146, 0.2032, 0.51, 0.25, 0.5146, 0.2968, 0.5283, 0.3418, 0.5504, 0.3833, 0.5803, 0.4197, 0.6167, 0.4496, 0.6582, 0.4717, 0.7032, 0.4854, 0.7812, 1.0, 0.8125, 1.0, 0.8125, 1.0, 0.7812, 1.0, 0.5312, 1.0, 0.5625, 1.0, 0.5625, 1.0, 0.5312, 1.0, 0.25, 1.0, 0.2812, 1.0, 0.2812, 1.0, 0.25, 1.0, 0.9375, 1.0, 0.9688, 1.0, 0.9688, 1.0, 0.9375, 1.0, 0.6562, 1.0, 0.6875, 1.0, 0.6875, 1.0, 0.6562, 1.0, 0.375, 1.0, 0.4062, 1.0, 0.4062, 1.0, 0.375, 1.0, 0.09375, 1.0, 0.125, 1.0, 0.125, 1.0, 0.09375, 1.0, 0.7812, 1.0, 0.8125, 1.0, 0.8125, 1.0, 0.7812, 1.0, 0.5, 1.0, 0.5312, 1.0, 0.5312, 1.0, 0.5, 1.0, 0.2188, 1.0, 0.25, 1.0, 0.25, 1.0, 0.2188, 1.0, 0.9062, 1.0, 0.9375, 1.0, 0.9375, 1.0, 0.9062, 1.0, 0.625, 1.0, 0.6562, 1.0, 0.6562, 1.0, 0.625, 1.0, 0.3438, 1.0, 0.375, 1.0, 0.375, 1.0, 0.3438, 1.0, 0.0625, 1.0, 0.09375, 1.0, 0.09375, 1.0, 0.0625, 1.0, 0.75, 1.0, 0.7812, 1.0, 0.7812, 1.0, 0.75, 1.0, 0.4688, 1.0, 0.5, 1.0, 0.5, 1.0, 0.4688, 1.0, 0.1875, 1.0, 0.2188, 1.0, 0.2188, 1.0, 0.1875, 1.0, 0.875, 1.0, 0.9062, 1.0, 0.9062, 1.0, 0.875, 1.0, 0.5938, 1.0, 0.625, 1.0, 0.625, 1.0, 0.5938, 1.0, 0.3125, 1.0, 0.3438, 1.0, 0.3438, 1.0, 0.3125, 1.0, 0.03125, 1.0, 0.0625, 1.0, 0.0625, 1.0, 0.03125, 1.0, 0.7188, 1.0, 0.75, 1.0, 0.75, 1.0, 0.7188, 1.0, 0.4375, 1.0, 0.4688, 1.0, 0.4688, 1.0, 0.4375, 1.0, 0.1562, 1.0, 0.1875, 1.0, 0.1875, 1.0, 0.1562, 1.0, 0.8438, 1.0, 0.875, 1.0, 0.875, 1.0, 0.8438, 1.0, 0.5625, 1.0, 0.5938, 1.0, 0.5938, 1.0, 0.5625, 1.0, 0.2812, 1.0, 0.3125, 1.0, 0.3125, 1.0, 0.2812, 1.0, 0.9688, 1.0, 1.0, 1.0, 1.0, 1.0, 0.9688, 1.0, 0.0, 1.0, 0.03125, 1.0, 0.03125, 1.0, 0.0, 1.0, 0.6875, 1.0, 0.7188, 1.0, 0.7188, 1.0, 0.6875, 1.0, 0.4062, 1.0, 0.4375, 1.0, 0.4375, 1.0, 0.4062, 1.0, 0.125, 1.0, 0.1562, 1.0, 0.1562, 1.0, 0.125, 1.0, 0.6875, 1.0, 0.7188, 1.0, 0.7188, 1.0, 0.6875, 1.0, 0.3438, 1.0, 0.375, 1.0, 0.375, 1.0, 0.3438, 1.0, 0.75, 1.0, 0.7812, 1.0, 0.7812, 1.0, 0.75, 1.0, 0.3125, 1.0, 0.3438, 1.0, 0.3438, 1.0, 0.3125, 1.0, 0.7188, 1.0, 0.75, 1.0, 0.75, 1.0, 0.7188, 1.0, 0.2812, 1.0, 0.3125, 1.0, 0.3125, 1.0, 0.2812, 1.0, 0.6875, 1.0, 0.7188, 1.0, 0.7188, 1.0, 0.6875, 1.0, 0.25, 1.0, 0.2812, 1.0, 0.2812, 1.0, 0.25, 1.0, 0.6562, 1.0, 0.6875, 1.0, 0.6875, 1.0, 0.6562, 1.0, 0.2188, 1.0, 0.25, 1.0, 0.25, 1.0, 0.2188, 1.0, 0.625, 1.0, 0.6562, 1.0, 0.6562, 1.0, 0.625, 1.0, 0.1875, 1.0, 0.2188, 1.0, 0.2188, 1.0, 0.1875, 1.0, 0.5938, 1.0, 0.625, 1.0, 0.625, 1.0, 0.5938, 1.0, 0.1562, 1.0, 0.1875, 1.0, 0.1875, 1.0, 0.1562, 1.0, 0.5625, 1.0, 0.5938, 1.0, 0.5938, 1.0, 0.5625, 1.0, 0.9688, 1.0, 1.0, 1.0, 1.0, 1.0, 0.9688, 1.0, 0.125, 1.0, 0.1562, 1.0, 0.1562, 1.0, 0.125, 1.0, 0.5312, 1.0, 0.5625, 1.0, 0.5625, 1.0, 0.5312, 1.0, 0.9375, 1.0, 0.9688, 1.0, 0.9688, 1.0, 0.9375, 1.0, 0.09375, 1.0, 0.125, 1.0, 0.125, 1.0, 0.09375, 1.0, 0.5, 1.0, 0.5312, 1.0, 0.5312, 1.0, 0.5, 1.0, 0.9062, 1.0, 0.9375, 1.0, 0.9375, 1.0, 0.9062, 1.0, 0.0625, 1.0, 0.09375, 1.0, 0.09375, 1.0, 0.0625, 1.0, 0.4688, 1.0, 0.5, 1.0, 0.5, 1.0, 0.4688, 1.0, 0.875, 1.0, 0.9062, 1.0, 0.9062, 1.0, 0.875, 1.0, 0.03125, 1.0, 0.0625, 1.0, 0.0625, 1.0, 0.03125, 1.0, 0.4375, 1.0, 0.4688, 1.0, 0.4688, 1.0, 0.4375, 1.0, 0.8438, 1.0, 0.875, 1.0, 0.875, 1.0, 0.8438, 1.0, 0.0, 1.0, 0.03125, 1.0, 0.03125, 1.0, 0.0, 1.0, 0.4062, 1.0, 0.4375, 1.0, 0.4375, 1.0, 0.4062, 1.0, 0.8125, 1.0, 0.8438, 1.0, 0.8438, 1.0, 0.8125, 1.0, 0.375, 1.0, 0.4062, 1.0, 0.4062, 1.0, 0.375, 1.0, 0.5938, 1.0, 0.625, 1.0, 0.625, 1.0, 0.5938, 1.0, 0.25, 1.0, 0.2812, 1.0, 0.2812, 1.0, 0.25, 1.0, 0.6562, 1.0, 0.6875, 1.0, 0.6875, 1.0, 0.6562, 1.0, 0.2188, 1.0, 0.25, 1.0, 0.25, 1.0, 0.2188, 1.0, 0.625, 1.0, 0.6562, 1.0, 0.6562, 1.0, 0.625, 1.0, 0.1875, 1.0, 0.2188, 1.0, 0.2188, 1.0, 0.1875, 1.0, 0.5938, 1.0, 0.625, 1.0, 0.625, 1.0, 0.5938, 1.0, 0.1562, 1.0, 0.1875, 1.0, 0.1875, 1.0, 0.1562, 1.0, 0.5625, 1.0, 0.5938, 1.0, 0.5938, 1.0, 0.5625, 1.0, 0.9688, 1.0, 1.0, 1.0, 1.0, 1.0, 0.9688, 1.0, 0.125, 1.0, 0.1562, 1.0, 0.1562, 1.0, 0.125, 1.0, 0.5312, 1.0, 0.5625, 1.0, 0.5625, 1.0, 0.5312, 1.0, 0.9375, 1.0, 0.9688, 1.0, 0.9688, 1.0, 0.9375, 1.0, 0.09375, 1.0, 0.125, 1.0, 0.125, 1.0, 0.09375, 1.0, 0.5, 1.0, 0.5312, 1.0, 0.5312, 1.0, 0.5, 1.0, 0.9062, 1.0, 0.9375, 1.0, 0.9375, 1.0, 0.9062, 1.0, 0.0625, 1.0, 0.09375, 1.0, 0.09375, 1.0, 0.0625, 1.0, 0.4688, 1.0, 0.5, 1.0, 0.5, 1.0, 0.4688, 1.0, 0.875, 1.0, 0.9062, 1.0, 0.9062, 1.0, 0.875, 1.0, 0.03125, 1.0, 0.0625, 1.0, 0.0625, 1.0, 0.03125, 1.0, 0.4375, 1.0, 0.4688, 1.0, 0.4688, 1.0, 0.4375, 1.0, 0.8438, 1.0, 0.875, 1.0, 0.875, 1.0, 0.8438, 1.0, 0.0, 1.0, 0.03125, 1.0, 0.03125, 1.0, 0.0, 1.0, 0.4062, 1.0, 0.4375, 1.0, 0.4375, 1.0, 0.4062, 1.0, 0.8125, 1.0, 0.8438, 1.0, 0.8438, 1.0, 0.8125, 1.0, 0.375, 1.0, 0.4062, 1.0, 0.4062, 1.0, 0.375, 1.0, 0.7812, 1.0, 0.8125, 1.0, 0.8125, 1.0, 0.7812, 1.0, 0.3438, 1.0, 0.375, 1.0, 0.375, 1.0, 0.3438, 1.0, 0.75, 1.0, 0.7812, 1.0, 0.7812, 1.0, 0.75, 1.0, 0.3125, 1.0, 0.3438, 1.0, 0.3438, 1.0, 0.3125, 1.0, 0.7188, 1.0, 0.75, 1.0, 0.75, 1.0, 0.7188, 1.0, 0.2812, 1.0, 0.3125, 1.0, 0.3125, 1.0, 0.2812, 1.0, 0.2907, 0.4547, 0.3299, 0.4429, 0.3418, 0.4717, 0.2968, 0.4854, 0.1562, 1.0, 0.1875, 1.0, 0.1875, 1.0, 0.1562, 1.0, 0.5625, 1.0, 0.5938, 1.0, 0.5938, 1.0, 0.5625, 1.0, 0.0, 1.0, 0.03125, 1.0, 0.03125, 1.0, 0.0, 1.0, 0.125, 1.0, 0.1562, 1.0, 0.1562, 1.0, 0.125, 1.0, 0.5312, 1.0, 0.5625, 1.0, 0.5625, 1.0, 0.5312, 1.0, 0.2968, 0.4854, 0.3418, 0.4717, 0.3418, 0.4717, 0.2968, 0.4854, 0.09375, 1.0, 0.125, 1.0, 0.125, 1.0, 0.09375, 1.0, 0.5, 1.0, 0.5312, 1.0, 0.5312, 1.0, 0.5, 1.0, 0.9062, 1.0, 0.9375, 1.0, 0.9375, 1.0, 0.9062, 1.0, 0.0625, 1.0, 0.09375, 1.0, 0.09375, 1.0, 0.0625, 1.0, 0.4688, 1.0, 0.5, 1.0, 0.5, 1.0, 0.4688, 1.0, 0.875, 1.0, 0.9062, 1.0, 0.9062, 1.0, 0.875, 1.0, 0.0625, 1.0, 0.0625, 1.0, 0.0625, 1.0, 0.0625, 1.0, 0.4375, 1.0, 0.4688, 1.0, 0.4688, 1.0, 0.4375, 1.0, 0.8438, 1.0, 0.875, 1.0, 0.875, 1.0, 0.8438, 1.0, 0.9688, 1.0, 1.0, 1.0, 1.0, 1.0, 0.9688, 1.0, 0.4062, 1.0, 0.4375, 1.0, 0.4375, 1.0, 0.4062, 1.0, 0.8125, 1.0, 0.8438, 1.0, 0.8438, 1.0, 0.8125, 1.0, 0.375, 1.0, 0.4062, 1.0, 0.4062, 1.0, 0.375, 1.0, 0.7812, 1.0, 0.8125, 1.0, 0.8125, 1.0, 0.7812, 1.0, 0.3438, 1.0, 0.375, 1.0, 0.375, 1.0, 0.3438, 1.0, 0.75, 1.0, 0.7812, 1.0, 0.7812, 1.0, 0.75, 1.0, 0.3125, 1.0, 0.3438, 1.0, 0.3438, 1.0, 0.3125, 1.0, 0.7188, 1.0, 0.75, 1.0, 0.75, 1.0, 0.7188, 1.0, 0.2812, 1.0, 0.3125, 1.0, 0.3125, 1.0, 0.2812, 1.0, 0.6875, 1.0, 0.7188, 1.0, 0.7188, 1.0, 0.6875, 1.0, 0.25, 1.0, 0.2812, 1.0, 0.2812, 1.0, 0.25, 1.0, 0.6562, 1.0, 0.6875, 1.0, 0.6875, 1.0, 0.6562, 1.0, 0.2188, 1.0, 0.25, 1.0, 0.25, 1.0, 0.2188, 1.0, 0.625, 1.0, 0.6562, 1.0, 0.6562, 1.0, 0.625, 1.0, 0.1875, 1.0, 0.2188, 1.0, 0.2188, 1.0, 0.1875, 1.0, 0.9688, 1.0, 1.0, 1.0, 1.0, 1.0, 0.9688, 1.0, 0.9375, 1.0, 0.9688, 1.0, 0.9688, 1.0, 0.9375, 1.0, 0.03125, 1.0, 0.0625, 1.0, 0.0625, 1.0, 0.03125, 1.0, 0.0, 1.0, 0.03125, 1.0, 0.03125, 1.0, 0.0, 1.0, 0.9375, 1.0, 0.9688, 1.0, 0.9688, 1.0, 0.9375, 1.0, 0.1582, 0.4717, 0.2032, 0.4854, 0.2032, 0.4854, 0.1582, 0.4717, 0.03125, 1.0, 0.0625, 1.0, 0.0625, 1.0, 0.03125, 1.0, 0.25, 0.49, 0.2968, 0.4854, 0.2968, 0.4854, 0.25, 0.49, 0.9375, 1.0, 0.9375, 1.0, 0.9375, 1.0, 0.9375, 1.0, 0.2032, 0.4854, 0.25, 0.49, 0.25, 0.49, 0.2032, 0.4854, 0.284, 0.0793, 0.3166, 0.0892, 0.3166, 0.0892, 0.284, 0.0793, 0.2093, 0.4547, 0.25, 0.4588, 0.25, 0.49, 0.2032, 0.4854, 0.366, 0.4236, 0.3976, 0.3976, 0.4197, 0.4197, 0.3833, 0.4496, 0.3976, 0.3976, 0.4236, 0.366, 0.4496, 0.3833, 0.4197, 0.4197, 0.4236, 0.366, 0.4429, 0.3299, 0.4717, 0.3418, 0.4496, 0.3833, 0.4429, 0.3299, 0.4547, 0.2907, 0.4854, 0.2968, 0.4717, 0.3418, 0.4547, 0.2907, 0.4588, 0.25, 0.49, 0.25, 0.4854, 0.2968, 0.4588, 0.25, 0.4547, 0.2093, 0.4854, 0.2032, 0.49, 0.25, 0.4547, 0.2093, 0.4429, 0.1701, 0.4717, 0.1582, 0.4854, 0.2032, 0.4429, 0.1701, 0.4236, 0.134, 0.4496, 0.1167, 0.4717, 0.1582, 0.4236, 0.134, 0.3976, 0.1024, 0.4197, 0.08029, 0.4496, 0.1167, 0.3976, 0.1024, 0.366, 0.07643, 0.3833, 0.05045, 0.4197, 0.08029, 0.366, 0.07643, 0.3299, 0.05714, 0.3418, 0.02827, 0.3833, 0.05045, 0.3299, 0.05714, 0.2907, 0.04526, 0.2968, 0.01461, 0.3418, 0.02827, 0.2907, 0.04526, 0.25, 0.04125, 0.25, 0.01, 0.2968, 0.01461, 0.25, 0.04125, 0.2093, 0.04526, 0.2032, 0.01461, 0.25, 0.01, 0.2093, 0.04526, 0.1701, 0.05714, 0.1582, 0.02827, 0.2032, 0.01461, 0.1701, 0.05714, 0.134, 0.07643, 0.1167, 0.05045, 0.1582, 0.02827, 0.134, 0.07643, 0.1024, 0.1024, 0.08029, 0.08029, 0.1167, 0.05045, 0.1024, 0.1024, 0.07643, 0.134, 0.05045, 0.1167, 0.08029, 0.08029, 0.07643, 0.134, 0.05714, 0.1701, 0.02827, 0.1582, 0.05045, 0.1167, 0.05714, 0.1701, 0.04526, 0.2093, 0.01461, 0.2032, 0.02827, 0.1582, 0.04526, 0.2093, 0.04125, 0.25, 0.01, 0.25, 0.01461, 0.2032, 0.04125, 0.25, 0.04526, 0.2907, 0.01461, 0.2968, 0.01, 0.25, 0.04526, 0.2907, 0.05714, 0.3299, 0.02827, 0.3418, 0.01461, 0.2968, 0.05714, 0.3299, 0.07643, 0.366, 0.05045, 0.3833, 0.02827, 0.3418, 0.07643, 0.366, 0.1024, 0.3976, 0.08029, 0.4197, 0.05045, 0.3833, 0.1024, 0.3976, 0.134, 0.4236, 0.1167, 0.4496, 0.08029, 0.4197, 0.134, 0.4236, 0.1701, 0.4429, 0.1582, 0.4717, 0.1167, 0.4496, 0.1701, 0.4429, 0.2093, 0.4547, 0.2032, 0.4854, 0.1582, 0.4717, 0.3299, 0.4429, 0.366, 0.4236, 0.3833, 0.4496, 0.3418, 0.4717, 0.2907, 0.4547, 0.25, 0.4588, 0.25, 0.424, 0.284, 0.4207, 0.3299, 0.4429, 0.2907, 0.4547, 0.284, 0.4207, 0.3166, 0.4108, 0.366, 0.4236, 0.3299, 0.4429, 0.3166, 0.4108, 0.3467, 0.3947, 0.3976, 0.3976, 0.366, 0.4236, 0.3467, 0.3947, 0.3731, 0.3731, 0.4236, 0.366, 0.3976, 0.3976, 0.3731, 0.3731, 0.3947, 0.3467, 0.4429, 0.3299, 0.4236, 0.366, 0.3947, 0.3467, 0.4108, 0.3166, 0.4547, 0.2907, 0.4429, 0.3299, 0.4108, 0.3166, 0.4207, 0.284, 0.4588, 0.25, 0.4547, 0.2907, 0.4207, 0.284, 0.424, 0.25, 0.4547, 0.2093, 0.4588, 0.25, 0.424, 0.25, 0.4207, 0.216, 0.4429, 0.1701, 0.4547, 0.2093, 0.4207, 0.216, 0.4108, 0.1834, 0.4236, 0.134, 0.4429, 0.1701, 0.4108, 0.1834, 0.3947, 0.1533, 0.3976, 0.1024, 0.4236, 0.134, 0.3947, 0.1533, 0.3731, 0.1269, 0.366, 0.07643, 0.3976, 0.1024, 0.3731, 0.1269, 0.3467, 0.1053, 0.3299, 0.05714, 0.366, 0.07643, 0.3467, 0.1053, 0.3166, 0.0892, 0.2907, 0.04526, 0.3299, 0.05714, 0.3166, 0.0892, 0.284, 0.0793, 0.25, 0.04125, 0.2907, 0.04526, 0.284, 0.0793, 0.25, 0.07596, 0.2093, 0.04526, 0.25, 0.04125, 0.25, 0.07596, 0.216, 0.0793, 0.1701, 0.05714, 0.2093, 0.04526, 0.216, 0.0793, 0.1834, 0.0892, 0.134, 0.07643, 0.1701, 0.05714, 0.1834, 0.0892, 0.1533, 0.1053, 0.1024, 0.1024, 0.134, 0.07643, 0.1533, 0.1053, 0.1269, 0.1269, 0.07643, 0.134, 0.1024, 0.1024, 0.1269, 0.1269, 0.1053, 0.1533, 0.05714, 0.1701, 0.07643, 0.134, 0.1053, 0.1533, 0.0892, 0.1834, 0.04526, 0.2093, 0.05714, 0.1701, 0.0892, 0.1834, 0.0793, 0.216, 0.04125, 0.25, 0.04526, 0.2093, 0.0793, 0.216, 0.07596, 0.25, 0.04526, 0.2907, 0.04125, 0.25, 0.07596, 0.25, 0.0793, 0.284, 0.05714, 0.3299, 0.04526, 0.2907, 0.0793, 0.284, 0.0892, 0.3166, 0.07643, 0.366, 0.05714, 0.3299, 0.0892, 0.3166, 0.1053, 0.3467, 0.1024, 0.3976, 0.07643, 0.366, 0.1053, 0.3467, 0.1269, 0.3731, 0.134, 0.4236, 0.1024, 0.3976, 0.1269, 0.3731, 0.1533, 0.3947, 0.1701, 0.4429, 0.134, 0.4236, 0.1533, 0.3947, 0.1834, 0.4108, 0.2093, 0.4547, 0.1701, 0.4429, 0.1834, 0.4108, 0.216, 0.4207, 0.25, 0.4588, 0.2093, 0.4547, 0.216, 0.4207, 0.25, 0.424, 0.25, 0.4588, 0.2907, 0.4547, 0.2968, 0.4854, 0.25, 0.49, 0.284, 0.4207, 0.25, 0.424, 0.216, 0.4207, 0.1834, 0.4108, 0.1533, 0.3947, 0.1269, 0.3731, 0.1053, 0.3467, 0.0892, 0.3166, 0.0793, 0.284, 0.07596, 0.25, 0.0793, 0.216, 0.0892, 0.1834, 0.1053, 0.1533, 0.1269, 0.1269, 0.1533, 0.1053, 0.1834, 0.0892, 0.216, 0.0793, 0.25, 0.07596, 0.284, 0.0793, 0.3166, 0.0892, 0.3467, 0.1053, 0.3731, 0.1269, 0.3947, 0.1533, 0.4108, 0.1834, 0.4207, 0.216, 0.424, 0.25, 0.4207, 0.284, 0.4108, 0.3166, 0.3947, 0.3467, 0.3731, 0.3731, 0.3467, 0.3947, 0.3166, 0.4108, 0.07596, 0.25, 0.0793, 0.216, 0.0793, 0.216, 0.07596, 0.25, 0.3166, 0.4108, 0.284, 0.4207, 0.284, 0.4207, 0.3166, 0.4108, 0.3947, 0.1533, 0.4108, 0.1834, 0.4108, 0.1834, 0.3947, 0.1533, 0.1269, 0.1269, 0.1533, 0.1053, 0.1533, 0.1053, 0.1269, 0.1269, 0.1533, 0.3947, 0.1269, 0.3731, 0.1269, 0.3731, 0.1533, 0.3947, 0.4207, 0.284, 0.4108, 0.3166, 0.4108, 0.3166, 0.4207, 0.284, 0.25, 0.07596, 0.284, 0.0793, 0.284, 0.0793, 0.25, 0.07596, 0.0793, 0.284, 0.07596, 0.25, 0.07596, 0.25, 0.0793, 0.284, 0.3467, 0.3947, 0.3166, 0.4108, 0.3166, 0.4108, 0.3467, 0.3947, 0.3731, 0.1269, 0.3947, 0.1533, 0.3947, 0.1533, 0.3731, 0.1269, 0.1053, 0.1533, 0.1269, 0.1269, 0.1269, 0.1269, 0.1053, 0.1533, 0.1834, 0.4108, 0.1533, 0.3947, 0.1533, 0.3947, 0.1834, 0.4108, 0.424, 0.25, 0.4207, 0.284, 0.4207, 0.284, 0.424, 0.25, 0.216, 0.0793, 0.25, 0.07596, 0.25, 0.07596, 0.216, 0.0793, 0.0892, 0.3166, 0.0793, 0.284, 0.0793, 0.284, 0.0892, 0.3166, 0.3731, 0.3731, 0.3467, 0.3947, 0.3467, 0.3947, 0.3731, 0.3731, 0.3467, 0.1053, 0.3731, 0.1269, 0.3731, 0.1269, 0.3467, 0.1053, 0.0892, 0.1834, 0.1053, 0.1533, 0.1053, 0.1533, 0.0892, 0.1834, 0.216, 0.4207, 0.1834, 0.4108, 0.1834, 0.4108, 0.216, 0.4207, 0.4207, 0.216, 0.424, 0.25, 0.424, 0.25, 0.4207, 0.216, 0.1834, 0.0892, 0.216, 0.0793, 0.216, 0.0793, 0.1834, 0.0892, 0.1053, 0.3467, 0.0892, 0.3166, 0.0892, 0.3166, 0.1053, 0.3467, 0.25, 0.424, 0.216, 0.4207, 0.216, 0.4207, 0.25, 0.424, 0.3947, 0.3467, 0.3731, 0.3731, 0.3731, 0.3731, 0.3947, 0.3467, 0.3166, 0.0892, 0.3467, 0.1053, 0.3467, 0.1053, 0.3166, 0.0892, 0.0793, 0.216, 0.0892, 0.1834, 0.0892, 0.1834, 0.0793, 0.216, 0.284, 0.4207, 0.25, 0.424, 0.25, 0.424, 0.284, 0.4207, 0.4108, 0.1834, 0.4207, 0.216, 0.4207, 0.216, 0.4108, 0.1834, 0.1533, 0.1053, 0.1834, 0.0892, 0.1834, 0.0892, 0.1533, 0.1053, 0.1269, 0.3731, 0.1053, 0.3467, 0.1053, 0.3467, 0.1269, 0.3731, 0.4108, 0.3166, 0.3947, 0.3467, 0.3947, 0.3467, 0.4108, 0.3166])
me_cylinder.materials.append(mat_metal)
me_cylinder.update()

# ---- objects
ob_cube = bpy.data.objects.new('Cube', me_cube_001)
ob_cylinder = bpy.data.objects.new('Cylinder', me_cylinder)

# ---- transforms, parenting, visibility, modifiers, constraints
ob_cube.location = (0.0, 0.0, 4.286)
ob_cube.scale = (0.6693, 1.86, 4.064)
ob_cylinder.location = (0.2119, -1.404, 3.921)
ob_cylinder.rotation_euler = (-0.0, 1.571, 0.0)
ob_cylinder.scale = (0.181, 0.181, 0.08745)

# ---- collection membership
col_collection.objects.link(ob_cube)
col_collection.objects.link(ob_cylinder)

# ---- scene / render settings (as saved in the file)
scene.frame_start = 1; scene.frame_end = 250; scene.frame_set(1)
scene.render.engine = 'BLENDER_EEVEE_NEXT'
scene.cycles.sampling_pattern = 'TABULATED_SOBOL'
scene.cycles.use_light_tree = False
scene.view_settings.view_transform = 'Filmic'
bpy.context.view_layer.update()

# ---- added for rendering (the .blend has no active camera and no usable light): camera, sun
cam_auto = bpy.data.cameras.new('AutoCamera')
cam_auto.lens = 50.0
cam_auto.sensor_width = 36.0
cam_auto.clip_end = 1000.0
ob_auto_camera = bpy.data.objects.new('AutoCamera', cam_auto)
scene.collection.objects.link(ob_auto_camera)
ob_auto_camera.location = (8.47604, -9.95372, 10.9221)
ob_auto_camera.rotation_euler = (1.09748, -7.21219e-08, 0.694738)
scene.camera = ob_auto_camera
light_auto_sun = bpy.data.lights.new('AutoSun', 'SUN')
light_auto_sun.energy = 3.0
light_auto_sun.angle = 0.0523599
ob_auto_sun = bpy.data.objects.new('AutoSun', light_auto_sun)
scene.collection.objects.link(ob_auto_sun)
ob_auto_sun.rotation_euler = (0.872665, 0.174533, 0.523599)
bpy.context.view_layer.update()
